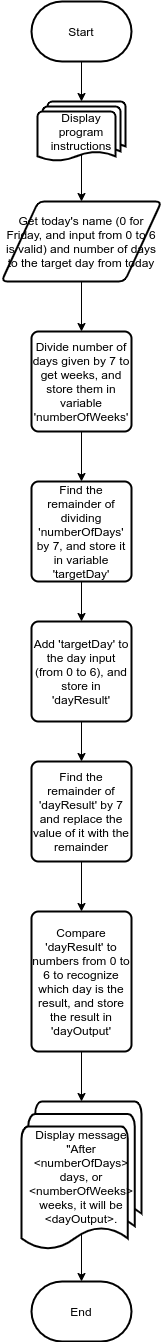

The diagram above was exported from draw.io. Its source (the exported page's mxGraphModel, read from the mxfile embedded in the PNG):
<mxGraphModel dx="868" dy="504" grid="1" gridSize="10" guides="1" tooltips="1" connect="1" arrows="1" fold="1" page="0" pageScale="1" pageWidth="850" pageHeight="1100" math="0" shadow="0">
  <root>
    <mxCell id="0" />
    <mxCell id="1" parent="0" />
    <mxCell id="PXfppGWExEfu-H5RL1Da-4" style="edgeStyle=orthogonalEdgeStyle;rounded=0;orthogonalLoop=1;jettySize=auto;html=1;exitX=0.5;exitY=1;exitDx=0;exitDy=0;exitPerimeter=0;" parent="1" source="PXfppGWExEfu-H5RL1Da-2" target="PXfppGWExEfu-H5RL1Da-5" edge="1">
      <mxGeometry relative="1" as="geometry">
        <mxPoint x="400" y="140" as="targetPoint" />
      </mxGeometry>
    </mxCell>
    <mxCell id="PXfppGWExEfu-H5RL1Da-2" value="Start" style="strokeWidth=2;html=1;shape=mxgraph.flowchart.terminator;whiteSpace=wrap;" parent="1" vertex="1">
      <mxGeometry x="350" y="40" width="100" height="60" as="geometry" />
    </mxCell>
    <mxCell id="PXfppGWExEfu-H5RL1Da-6" style="edgeStyle=orthogonalEdgeStyle;rounded=0;orthogonalLoop=1;jettySize=auto;html=1;exitX=0.5;exitY=0.88;exitDx=0;exitDy=0;exitPerimeter=0;" parent="1" source="PXfppGWExEfu-H5RL1Da-5" target="PXfppGWExEfu-H5RL1Da-7" edge="1">
      <mxGeometry relative="1" as="geometry">
        <mxPoint x="400" y="230" as="targetPoint" />
      </mxGeometry>
    </mxCell>
    <mxCell id="PXfppGWExEfu-H5RL1Da-5" value="Display program instructions" style="strokeWidth=2;html=1;shape=mxgraph.flowchart.multi-document;whiteSpace=wrap;" parent="1" vertex="1">
      <mxGeometry x="356" y="140" width="88" height="60" as="geometry" />
    </mxCell>
    <mxCell id="PXfppGWExEfu-H5RL1Da-8" style="edgeStyle=orthogonalEdgeStyle;rounded=0;orthogonalLoop=1;jettySize=auto;html=1;exitX=0.5;exitY=1;exitDx=0;exitDy=0;" parent="1" source="PXfppGWExEfu-H5RL1Da-7" target="PXfppGWExEfu-H5RL1Da-9" edge="1">
      <mxGeometry relative="1" as="geometry">
        <mxPoint x="400" y="360" as="targetPoint" />
      </mxGeometry>
    </mxCell>
    <mxCell id="PXfppGWExEfu-H5RL1Da-7" value="Get today's name (0 for Friday, and input from 0 to 6 is valid) and number of days to the target day from today" style="shape=parallelogram;html=1;strokeWidth=2;perimeter=parallelogramPerimeter;whiteSpace=wrap;rounded=1;arcSize=12;size=0.23;" parent="1" vertex="1">
      <mxGeometry x="320" y="240" width="160" height="80" as="geometry" />
    </mxCell>
    <mxCell id="PXfppGWExEfu-H5RL1Da-10" style="edgeStyle=orthogonalEdgeStyle;rounded=0;orthogonalLoop=1;jettySize=auto;html=1;exitX=0.5;exitY=1;exitDx=0;exitDy=0;" parent="1" source="PXfppGWExEfu-H5RL1Da-9" target="PXfppGWExEfu-H5RL1Da-11" edge="1">
      <mxGeometry relative="1" as="geometry">
        <mxPoint x="400" y="500" as="targetPoint" />
      </mxGeometry>
    </mxCell>
    <mxCell id="PXfppGWExEfu-H5RL1Da-9" value="Divide number of days given by 7 to get weeks, and store them in variable 'numberOfWeeks'" style="rounded=1;whiteSpace=wrap;html=1;absoluteArcSize=1;arcSize=14;strokeWidth=2;" parent="1" vertex="1">
      <mxGeometry x="350" y="370" width="100" height="100" as="geometry" />
    </mxCell>
    <mxCell id="PXfppGWExEfu-H5RL1Da-12" style="edgeStyle=orthogonalEdgeStyle;rounded=0;orthogonalLoop=1;jettySize=auto;html=1;exitX=0.5;exitY=1;exitDx=0;exitDy=0;" parent="1" source="PXfppGWExEfu-H5RL1Da-11" target="PXfppGWExEfu-H5RL1Da-15" edge="1">
      <mxGeometry relative="1" as="geometry">
        <mxPoint x="400" y="640" as="targetPoint" />
      </mxGeometry>
    </mxCell>
    <mxCell id="PXfppGWExEfu-H5RL1Da-11" value="Find the remainder of dividing 'numberOfDays' by 7, and store it in variable 'targetDay'" style="rounded=1;whiteSpace=wrap;html=1;absoluteArcSize=1;arcSize=14;strokeWidth=2;" parent="1" vertex="1">
      <mxGeometry x="350" y="520" width="100" height="100" as="geometry" />
    </mxCell>
    <mxCell id="PXfppGWExEfu-H5RL1Da-21" style="edgeStyle=orthogonalEdgeStyle;rounded=0;orthogonalLoop=1;jettySize=auto;html=1;exitX=0.5;exitY=1;exitDx=0;exitDy=0;" parent="1" source="PXfppGWExEfu-H5RL1Da-15" target="PXfppGWExEfu-H5RL1Da-22" edge="1">
      <mxGeometry relative="1" as="geometry">
        <mxPoint x="400" y="800" as="targetPoint" />
      </mxGeometry>
    </mxCell>
    <mxCell id="PXfppGWExEfu-H5RL1Da-15" value="Add 'targetDay' to the day input (from 0 to 6), and store in 'dayResult'" style="rounded=1;whiteSpace=wrap;html=1;absoluteArcSize=1;arcSize=14;strokeWidth=2;" parent="1" vertex="1">
      <mxGeometry x="350" y="660" width="100" height="100" as="geometry" />
    </mxCell>
    <mxCell id="PXfppGWExEfu-H5RL1Da-24" style="edgeStyle=orthogonalEdgeStyle;rounded=0;orthogonalLoop=1;jettySize=auto;html=1;exitX=0.5;exitY=1;exitDx=0;exitDy=0;entryX=0.5;entryY=0;entryDx=0;entryDy=0;entryPerimeter=0;" parent="1" source="PXfppGWExEfu-H5RL1Da-17" target="PXfppGWExEfu-H5RL1Da-20" edge="1">
      <mxGeometry relative="1" as="geometry" />
    </mxCell>
    <mxCell id="PXfppGWExEfu-H5RL1Da-17" value="Compare 'dayResult' to numbers from 0 to 6 to recognize which day is the result, and store the result in 'dayOutput'" style="rounded=1;whiteSpace=wrap;html=1;absoluteArcSize=1;arcSize=14;strokeWidth=2;" parent="1" vertex="1">
      <mxGeometry x="350" y="950" width="100" height="140" as="geometry" />
    </mxCell>
    <mxCell id="PXfppGWExEfu-H5RL1Da-26" style="edgeStyle=orthogonalEdgeStyle;rounded=0;orthogonalLoop=1;jettySize=auto;html=1;exitX=0.5;exitY=0.88;exitDx=0;exitDy=0;exitPerimeter=0;" parent="1" source="PXfppGWExEfu-H5RL1Da-20" target="PXfppGWExEfu-H5RL1Da-27" edge="1">
      <mxGeometry relative="1" as="geometry">
        <mxPoint x="400" y="1320" as="targetPoint" />
      </mxGeometry>
    </mxCell>
    <mxCell id="PXfppGWExEfu-H5RL1Da-20" value="Display message &quot;After &amp;lt;numberOfDays&amp;gt; days, or &amp;lt;numberOfWeeks&amp;gt; weeks, it will be &amp;lt;dayOutput&amp;gt;." style="strokeWidth=2;html=1;shape=mxgraph.flowchart.multi-document;whiteSpace=wrap;" parent="1" vertex="1">
      <mxGeometry x="340" y="1140" width="120" height="150" as="geometry" />
    </mxCell>
    <mxCell id="PXfppGWExEfu-H5RL1Da-23" style="edgeStyle=orthogonalEdgeStyle;rounded=0;orthogonalLoop=1;jettySize=auto;html=1;exitX=0.5;exitY=1;exitDx=0;exitDy=0;entryX=0.5;entryY=0;entryDx=0;entryDy=0;" parent="1" source="PXfppGWExEfu-H5RL1Da-22" target="PXfppGWExEfu-H5RL1Da-17" edge="1">
      <mxGeometry relative="1" as="geometry" />
    </mxCell>
    <mxCell id="PXfppGWExEfu-H5RL1Da-22" value="Find the remainder of 'dayResult' by 7 and replace the value of it with the remainder" style="rounded=1;whiteSpace=wrap;html=1;absoluteArcSize=1;arcSize=14;strokeWidth=2;" parent="1" vertex="1">
      <mxGeometry x="350" y="800" width="100" height="100" as="geometry" />
    </mxCell>
    <mxCell id="PXfppGWExEfu-H5RL1Da-27" value="End" style="strokeWidth=2;html=1;shape=mxgraph.flowchart.terminator;whiteSpace=wrap;" parent="1" vertex="1">
      <mxGeometry x="350" y="1320" width="100" height="60" as="geometry" />
    </mxCell>
  </root>
</mxGraphModel>